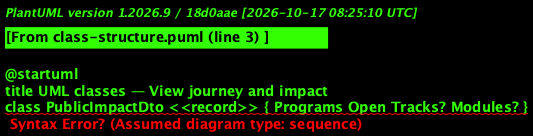

The diagram above was rendered by PlantUML. Its source (embedded in the PNG):
@startuml
title UML classes — View journey and impact
class PublicImpactDto <<record>> { Programs Open Tracks? Modules? }
class PublicContentDto <<record>> { Programs Tracks Mentorship Impact }
class PublicSiteDto <<record>> { Name City Tagline? About? Email? }
PublicContentDto *-- PublicImpactDto
@enduml